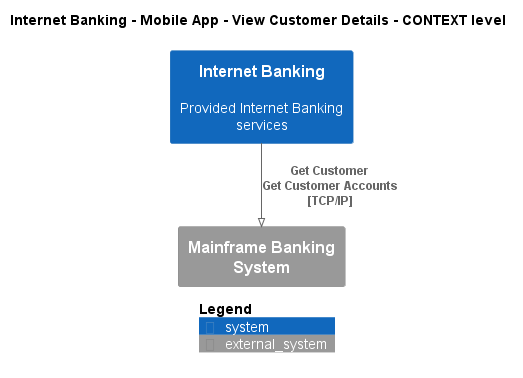

The diagram above was rendered by PlantUML. Its source (embedded in the PNG):
@startuml
!pragma layout smetana
!include ..\..\..\..\..\..\.c4s\C4_Context.puml

AddElementTag("state:new", $bgColor=green, $fontColor=#ffffff, $borderColor=green, $shadowing="False")
AddElementTag("state:changed", $bgColor=orange, $fontColor=#ffffff, $borderColor=orange, $shadowing="False")
AddElementTag("state:removed", $bgColor=red, $fontColor=#ffffff, $borderColor=red, $shadowing="False")

AddRelTag("state:new", $textColor=green, $lineColor=green)
AddRelTag("state:changed", $textColor=orange, $lineColor=orange)
AddRelTag("state:removed", $textColor=red, $lineColor=red)

SHOW_PERSON_PORTRAIT()
LAYOUT_TOP_DOWN()

skinparam linetype polyline

title Internet Banking - Mobile App - View Customer Details - CONTEXT level

System(BigBankPlc.SoftwareSystems.InternetBanking, "Internet Banking", "Provided Internet Banking services")
System_Ext(BigBankPlc.SoftwareSystems.MainframeBankingSystem, "Mainframe Banking System", "")

Rel(BigBankPlc.SoftwareSystems.InternetBanking, BigBankPlc.SoftwareSystems.MainframeBankingSystem, "Get Customer\nGet Customer Accounts\n[TCP/IP]", $tags='protocol:tcp/ip')


SHOW_LEGEND()
@enduml